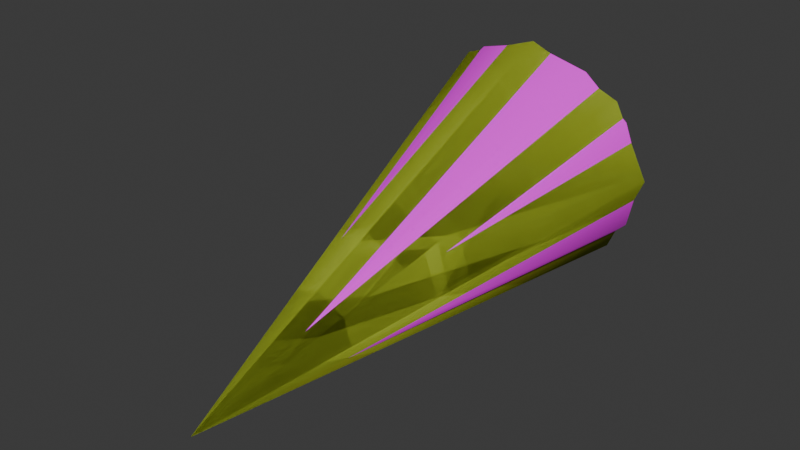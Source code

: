 # Source: missile_cap.blend  (saved by Blender 4.0.36; exported with 4.5.12 LTS)
import bpy
from mathutils import Matrix  # noqa: F401  (used for matrix-valued properties, if any)

bpy.ops.wm.read_factory_settings(use_empty=True)
scene = bpy.context.scene
scene.name = 'Scene'

# ---- collections
col_collection = bpy.data.collections.new('Collection'); scene.collection.children.link(col_collection)

# ---- images (referenced by path relative to the original .blend; pixels are not part of the script)
import os
ASSET_DIR = os.environ.get("B2B_ASSET_DIR", "")  # directory of the original .blend (textures are referenced by path, not embedded)
HERE = os.path.dirname(os.path.abspath(__file__))  # packed textures are extracted next to this script under _unpacked/

def load_image(name, relpath, width, height, colorspace="sRGB"):
    """Load a texture the original file referenced (path relative to the .blend, or extracted next to this script)."""
    p = next((c for c in (os.path.join(HERE, relpath), os.path.join(ASSET_DIR, relpath)) if relpath and os.path.exists(c)), "")
    if p:
        img = bpy.data.images.load(p, check_existing=True)
        img.name = name
    else:  # same state as the original file: an image datablock whose file is absent (Cycles renders it pink)
        img = bpy.data.images.new(name, width, height)
        img.source = "FILE"
        img.filepath = "//" + (relpath or name)
    img.colorspace_settings.name = colorspace
    return img
img_missile_rack_tif = load_image('missile_rack.tif', 'missile_rack.tif', 1024, 1024, 'sRGB')

# ---- materials (node trees are filled in below, after node groups)
mat_hard_metal_thick_hum_hollow_small = bpy.data.materials.new('hard_metal_thick_hum_hollow_small')
mat_hard_metal_thick_hum_hollow_small.use_transparent_shadow = False
mat_hard_metal_thick_hum_hollow_small.diffuse_color = (0.4871, 0.5929, 0.05581, 1.0)
mat_cyberdyne_missile_rack = bpy.data.materials.new('cyberdyne missile_rack')
mat_cyberdyne_missile_rack.use_transparent_shadow = False
mat_cyberdyne_missile_rack.diffuse_color = (0.7071, 0.2484, 0.6993, 1.0)

# ---- material node trees
mat_cyberdyne_missile_rack.use_nodes = True; mat_cyberdyne_missile_rack.node_tree.nodes.clear()
_N = mat_cyberdyne_missile_rack.node_tree.nodes; _L = mat_cyberdyne_missile_rack.node_tree.links
n0 = _N.new('ShaderNodeBsdfPrincipled'); n0.name = 'Principled BSDF'; n0.location = (10, 300)
n0.inputs[2].default_value = 1.0
n0.inputs[3].default_value = 1.45
n1 = _N.new('ShaderNodeOutputMaterial'); n1.name = 'Material Output'; n1.location = (300, 300)
n2 = _N.new('ShaderNodeTexImage'); n2.name = 'Image Texture'; n2.location = (-280, 280)
n2.image = img_missile_rack_tif
_L.new(n0.outputs[0], n1.inputs[0])
_L.new(n2.outputs[0], n0.inputs[0])
n1.is_active_output = True

# ---- world
world_world = bpy.data.worlds.new('World'); scene.world = world_world
world_world.use_nodes = True; world_world.node_tree.nodes.clear()
_N = world_world.node_tree.nodes; _L = world_world.node_tree.links
n0 = _N.new('ShaderNodeOutputWorld'); n0.name = 'World Output'; n0.location = (300, 300)
n1 = _N.new('ShaderNodeBackground'); n1.name = 'Background'; n1.location = (10, 300)
n1.inputs[0].default_value = (0.05088, 0.05088, 0.05088, 1.0)
_L.new(n1.outputs[0], n0.inputs[0])
n0.is_active_output = True
world_world.color = (0.05088, 0.05088, 0.05088)
world_world.use_sun_shadow = False
world_world.sun_shadow_jitter_overblur = 0.0

# ---- meshes
me_missle_cap = bpy.data.meshes.new('@missle_cap')
me_missle_cap.from_pydata([(-0.1031, 7.055, -0.2933), (6.106, 4.682, 12.82), (0.007017, -25.48, 2.05), (5.297, 6.7, 1.667), (8.085, 5.627, 7.594), (-6.12, 6.554, 2.473), (-7.99, 5.593, 7.783), (-5.175, 4.528, 13.67), (0.08414, 4.184, 15.57)], [], [(3, 4, 2), (4, 1, 2), (1, 8, 2), (8, 7, 2), (7, 6, 2), (6, 5, 2), (5, 0, 2), (0, 3, 2), (5, 6, 7), (7, 8, 1), (1, 4, 3), (7, 1, 3), (5, 7, 3), (0, 5, 3)])
me_missle_cap.polygons.foreach_set('use_smooth', [True] * 14)
_uv = me_missle_cap.uv_layers.new(name='UVMap_0')
_uv.uv.foreach_set('vector', [0.7068, 0.7846, 0.861, 0.7819, 0.7966, 0.9973, 0.861, 0.7819, 0.928, 0.7819, 0.8945, 0.9941, 0.7068, 0.7846, 0.861, 0.7819, 0.7966, 0.9973, 0.861, 0.7819, 0.928, 0.7819, 0.8945, 0.9941, 0.7068, 0.7846, 0.861, 0.7819, 0.7966, 0.9972, 0.861, 0.7819, 0.928, 0.7819, 0.8945, 0.9941, 0.7068, 0.7846, 0.861, 0.7819, 0.7966, 0.9974, 0.861, 0.7819, 0.928, 0.7819, 0.8945, 0.9941, 0.928, 0.7819, 0.861, 0.7819, 0.928, 0.7819, 0.928, 0.7819, 0.861, 0.7819, 0.928, 0.7819, 0.928, 0.7819, 0.861, 0.7819, 0.7068, 0.7846, 0.928, 0.7819, 0.928, 0.7819, 0.7068, 0.7846, 0.928, 0.7819, 0.928, 0.7819, 0.7068, 0.7846, 0.861, 0.7819, 0.928, 0.7819, 0.7068, 0.7846])
_ca = me_missle_cap.color_attributes.new('color', 'FLOAT_COLOR', 'POINT')
_ca.data.foreach_set('color', [0.0, 0.0, 0.0, 1.0, 0.0, 0.0, 0.0, 1.0, 0.0, 0.0, 0.0, 1.0, 0.0, 0.0, 0.0, 1.0, 0.0, 0.0, 0.0, 1.0, 0.0, 0.0, 0.0, 1.0, 0.0, 0.0, 0.0, 1.0, 0.0, 0.0, 0.0, 1.0, 0.0, 0.0, 0.0, 1.0])
me_missle_cap.materials.append(mat_hard_metal_thick_hum_hollow_small)
me_missle_cap.update()
me_missle_cap_1 = bpy.data.meshes.new('missle_cap')
me_missle_cap_1.from_pydata([(6.733, 6.317, 3.838), (7.786, 5.624, 7.666), (-1.835e-05, 7.396, 8.008), (4.688, 6.134, 10.51), (6.754, 4.93, 11.5), (2.715, 5.781, 12.47), (0.01455, 5.65, 13.19), (3.911, 4.421, 14.31), (-2.69, 5.778, 12.48), (-4.674, 6.129, 10.54), (0.02097, 4.233, 15.35), (-5.405, 6.61, 7.881), (-4.688, 7.092, 5.22), (-3.875, 4.417, 14.33), (-2.715, 7.445, 3.268), (-0.0146, 7.576, 2.548), (-6.733, 4.924, 11.54), (2.69, 7.448, 3.253), (5.405, 6.616, 7.852), (4.674, 7.097, 5.195), (-3.911, 6.819, 1.062), (-0.02102, 7.007, 0.02501), (-7.786, 5.617, 7.708), (-6.754, 6.31, 3.874), (3.875, 6.823, 1.041), (-0.003122, -20.17, 1.852), (-0.9963, -20.27, 2.42), (-1.149, -20.37, 2.986), (0.9963, -20.47, 3.545), (-0.9932, -20.47, 3.551), (-0.5717, -20.55, 3.963), (0.577, -20.55, 3.96), (-2.407e-05, -20.77, 2.91), (1.149, -20.37, 2.98), (0.9932, -20.27, 2.415), (0.5716, -20.19, 2.002), (0.003073, -20.57, 4.113), (-0.577, -20.19, 2.005)], [], [(0, 1, 33), (33, 34, 0), (1, 4, 28), (28, 33, 1), (4, 7, 31), (31, 28, 4), (7, 10, 36), (36, 31, 7), (10, 13, 30), (30, 36, 10), (13, 16, 29), (29, 30, 13), (16, 22, 27), (27, 29, 16), (22, 23, 26), (26, 27, 22), (23, 20, 37), (37, 26, 23), (20, 21, 25), (25, 37, 20), (21, 24, 35), (35, 25, 21), (24, 0, 34), (34, 35, 24), (34, 33, 32), (33, 28, 32), (28, 31, 32), (31, 36, 32), (36, 30, 32), (30, 29, 32), (29, 27, 32), (27, 26, 32), (26, 37, 32), (37, 25, 32), (25, 35, 32), (35, 34, 32), (1, 0, 19), (19, 18, 1), (0, 24, 17), (17, 19, 0), (24, 21, 15), (15, 17, 24), (21, 20, 14), (14, 15, 21), (20, 23, 12), (12, 14, 20), (23, 22, 11), (11, 12, 23), (22, 16, 9), (9, 11, 22), (16, 13, 8), (8, 9, 16), (13, 10, 6), (6, 8, 13), (10, 7, 5), (5, 6, 10), (7, 4, 3), (3, 5, 7), (4, 1, 18), (18, 3, 4), (18, 19, 2), (19, 17, 2), (17, 15, 2), (15, 14, 2), (14, 12, 2), (12, 11, 2), (11, 9, 2), (9, 8, 2), (8, 6, 2), (6, 5, 2), (5, 3, 2), (3, 18, 2)])
me_missle_cap_1.polygons.foreach_set('use_smooth', [True] * 72)
_uv = me_missle_cap_1.uv_layers.new(name='UVMap_0')
_uv.uv.foreach_set('vector', [0.8495, 0.7873, 0.803, 0.7869, 0.8792, 0.9941, 0.8792, 0.9941, 0.8883, 0.9941, 0.848, 0.7873, 0.7999, 0.7868, 0.8486, 0.7873, 0.8883, 0.9941, 0.8883, 0.9941, 0.8792, 0.9941, 0.7935, 0.7873, 0.8639, 0.7873, 0.9125, 0.7869, 0.8975, 0.9941, 0.8975, 0.9941, 0.8883, 0.9941, 0.865, 0.7873, 0.9396, 0.7873, 0.9889, 0.7869, 0.9064, 0.9941, 0.9064, 0.9941, 0.8975, 0.9941, 0.9397, 0.7873, 0.9997, 0.7873, 0.9507, 0.7869, 0.8975, 0.9941, 0.8975, 0.9941, 0.9064, 0.9941, 0.9996, 0.7873, 0.9239, 0.7873, 0.8753, 0.7869, 0.8883, 0.9941, 0.8883, 0.9941, 0.8975, 0.9941, 0.9228, 0.7873, 0.8495, 0.7873, 0.803, 0.7869, 0.8792, 0.9941, 0.8792, 0.9941, 0.8883, 0.9941, 0.848, 0.7873, 0.792, 0.7873, 0.8382, 0.7869, 0.8883, 0.9941, 0.8883, 0.9941, 0.8792, 0.9941, 0.7935, 0.7873, 0.8639, 0.7873, 0.9125, 0.7869, 0.8975, 0.9941, 0.8975, 0.9941, 0.8883, 0.9941, 0.865, 0.7873, 0.9396, 0.7873, 0.9889, 0.7869, 0.9064, 0.9941, 0.9064, 0.9941, 0.8975, 0.9941, 0.9397, 0.7873, 0.9997, 0.7873, 0.9507, 0.7869, 0.8975, 0.9941, 0.8975, 0.9941, 0.9064, 0.9941, 0.9996, 0.7873, 0.9239, 0.7873, 0.8753, 0.7869, 0.8883, 0.9941, 0.8883, 0.9941, 0.8975, 0.9941, 0.9228, 0.7873, 0.6601, 0.02671, 0.6559, 0.02968, 0.6534, 0.01859, 0.6559, 0.02968, 0.651, 0.02968, 0.6534, 0.01859, 0.651, 0.02968, 0.6467, 0.02671, 0.6534, 0.01859, 0.6467, 0.02671, 0.6443, 0.02156, 0.6534, 0.01859, 0.6443, 0.02156, 0.6443, 0.01562, 0.6534, 0.01859, 0.6443, 0.01562, 0.6467, 0.01047, 0.6534, 0.01859, 0.6467, 0.01047, 0.651, 0.007493, 0.6534, 0.01859, 0.651, 0.007493, 0.6559, 0.007493, 0.6534, 0.01859, 0.6559, 0.007493, 0.6601, 0.01047, 0.6534, 0.01859, 0.6601, 0.01047, 0.6626, 0.01562, 0.6534, 0.01859, 0.6626, 0.01562, 0.6626, 0.02156, 0.6534, 0.01859, 0.6626, 0.02156, 0.6601, 0.02671, 0.6534, 0.01859, 0.6588, 0.5382, 0.6488, 0.5756, 0.6309, 0.5652, 0.6309, 0.5652, 0.6381, 0.5382, 0.6588, 0.5382, 0.6488, 0.5756, 0.6214, 0.6029, 0.6111, 0.585, 0.6111, 0.585, 0.6309, 0.5652, 0.6488, 0.5756, 0.6214, 0.6029, 0.5841, 0.613, 0.5841, 0.5922, 0.5841, 0.5922, 0.6111, 0.585, 0.6214, 0.6029, 0.5841, 0.613, 0.5467, 0.6029, 0.557, 0.585, 0.557, 0.585, 0.5841, 0.5922, 0.5841, 0.613, 0.5467, 0.6029, 0.5193, 0.5756, 0.5373, 0.5652, 0.5373, 0.5652, 0.557, 0.585, 0.5467, 0.6029, 0.5193, 0.5756, 0.5093, 0.5382, 0.53, 0.5382, 0.53, 0.5382, 0.5373, 0.5652, 0.5193, 0.5756, 0.5093, 0.5382, 0.5193, 0.5756, 0.5373, 0.5652, 0.5373, 0.5652, 0.53, 0.5382, 0.5093, 0.5382, 0.5193, 0.5756, 0.5467, 0.6029, 0.557, 0.585, 0.557, 0.585, 0.5373, 0.5652, 0.5193, 0.5756, 0.5467, 0.6029, 0.5841, 0.613, 0.5841, 0.5922, 0.5841, 0.5922, 0.557, 0.585, 0.5467, 0.6029, 0.5841, 0.613, 0.6214, 0.6029, 0.6111, 0.585, 0.6111, 0.585, 0.5841, 0.5922, 0.5841, 0.613, 0.6214, 0.6029, 0.6488, 0.5756, 0.6309, 0.5652, 0.6309, 0.5652, 0.6111, 0.585, 0.6214, 0.6029, 0.6488, 0.5756, 0.6588, 0.5382, 0.6381, 0.5382, 0.6381, 0.5382, 0.6309, 0.5652, 0.6488, 0.5756, 0.6381, 0.5382, 0.6309, 0.5652, 0.5841, 0.5382, 0.6309, 0.5652, 0.6111, 0.585, 0.5841, 0.5382, 0.6111, 0.585, 0.5841, 0.5922, 0.5841, 0.5382, 0.5841, 0.5922, 0.557, 0.585, 0.5841, 0.5382, 0.557, 0.585, 0.5373, 0.5652, 0.5841, 0.5382, 0.5373, 0.5652, 0.53, 0.5382, 0.5841, 0.5382, 0.53, 0.5382, 0.5373, 0.5652, 0.5841, 0.5382, 0.5373, 0.5652, 0.557, 0.585, 0.5841, 0.5382, 0.557, 0.585, 0.5841, 0.5922, 0.5841, 0.5382, 0.5841, 0.5922, 0.6111, 0.585, 0.5841, 0.5382, 0.6111, 0.585, 0.6309, 0.5652, 0.5841, 0.5382, 0.6309, 0.5652, 0.6381, 0.5382, 0.5841, 0.5382])
_ca = me_missle_cap_1.color_attributes.new('color', 'FLOAT_COLOR', 'POINT')
_ca.data.foreach_set('color', [0.0, 0.0, 0.0, 1.0, 0.0, 0.0, 0.0, 1.0, 0.0, 0.0, 0.0, 1.0, 0.0, 0.0, 0.0, 1.0, 0.0, 0.0, 0.0, 1.0, 0.0, 0.0, 0.0, 1.0, 0.0, 0.0, 0.0, 1.0, 0.0, 0.0, 0.0, 1.0, 0.0, 0.0, 0.0, 1.0, 0.0, 0.0, 0.0, 1.0, 0.0, 0.0, 0.0, 1.0, 0.0, 0.0, 0.0, 1.0, 0.0, 0.0, 0.0, 1.0, 0.0, 0.0, 0.0, 1.0, 0.0, 0.0, 0.0, 1.0, 0.0, 0.0, 0.0, 1.0, 0.0, 0.0, 0.0, 1.0, 0.0, 0.0, 0.0, 1.0, 0.0, 0.0, 0.0, 1.0, 0.0, 0.0, 0.0, 1.0, 0.0, 0.0, 0.0, 1.0, 0.0, 0.0, 0.0, 1.0, 0.0, 0.0, 0.0, 1.0, 0.0, 0.0, 0.0, 1.0, 0.0, 0.0, 0.0, 1.0, 0.0, 0.0, 0.0, 1.0, 0.0, 0.0, 0.0, 1.0, 0.0, 0.0, 0.0, 1.0, 0.0, 0.0, 0.0, 1.0, 0.0, 0.0, 0.0, 1.0, 0.0, 0.0, 0.0, 1.0, 0.0, 0.0, 0.0, 1.0, 0.0, 0.0, 0.0, 1.0, 0.0, 0.0, 0.0, 1.0, 0.0, 0.0, 0.0, 1.0, 0.0, 0.0, 0.0, 1.0, 0.0, 0.0, 0.0, 1.0, 0.0, 0.0, 0.0, 1.0])
me_missle_cap_1.materials.append(mat_cyberdyne_missile_rack)
me_missle_cap_1.update()
me_missle_cap_001 = bpy.data.meshes.new('@missle_cap.001')
me_missle_cap_001.from_pydata([(-0.1031, 7.055, -0.2933), (6.106, 4.682, 12.82), (0.007017, -25.48, 2.05), (5.297, 6.7, 1.667), (8.085, 5.627, 7.594), (-6.12, 6.554, 2.473), (-7.99, 5.593, 7.783), (-5.175, 4.528, 13.67), (0.08414, 4.184, 15.57)], [], [(3, 4, 2), (4, 1, 2), (1, 8, 2), (8, 7, 2), (7, 6, 2), (6, 5, 2), (5, 0, 2), (0, 3, 2), (5, 6, 7), (7, 8, 1), (1, 4, 3), (7, 1, 3), (5, 7, 3), (0, 5, 3)])
me_missle_cap_001.polygons.foreach_set('use_smooth', [True] * 14)
_uv = me_missle_cap_001.uv_layers.new(name='UVMap_0')
_uv.uv.foreach_set('vector', [0.7068, 0.7846, 0.861, 0.7819, 0.7966, 0.9973, 0.861, 0.7819, 0.928, 0.7819, 0.8945, 0.9941, 0.7068, 0.7846, 0.861, 0.7819, 0.7966, 0.9973, 0.861, 0.7819, 0.928, 0.7819, 0.8945, 0.9941, 0.7068, 0.7846, 0.861, 0.7819, 0.7966, 0.9972, 0.861, 0.7819, 0.928, 0.7819, 0.8945, 0.9941, 0.7068, 0.7846, 0.861, 0.7819, 0.7966, 0.9974, 0.861, 0.7819, 0.928, 0.7819, 0.8945, 0.9941, 0.928, 0.7819, 0.861, 0.7819, 0.928, 0.7819, 0.928, 0.7819, 0.861, 0.7819, 0.928, 0.7819, 0.928, 0.7819, 0.861, 0.7819, 0.7068, 0.7846, 0.928, 0.7819, 0.928, 0.7819, 0.7068, 0.7846, 0.928, 0.7819, 0.928, 0.7819, 0.7068, 0.7846, 0.861, 0.7819, 0.928, 0.7819, 0.7068, 0.7846])
_ca = me_missle_cap_001.color_attributes.new('color', 'FLOAT_COLOR', 'POINT')
_ca.data.foreach_set('color', [0.0, 0.0, 0.0, 1.0, 0.0, 0.0, 0.0, 1.0, 0.0, 0.0, 0.0, 1.0, 0.0, 0.0, 0.0, 1.0, 0.0, 0.0, 0.0, 1.0, 0.0, 0.0, 0.0, 1.0, 0.0, 0.0, 0.0, 1.0, 0.0, 0.0, 0.0, 1.0, 0.0, 0.0, 0.0, 1.0])
me_missle_cap_001.materials.append(mat_hard_metal_thick_hum_hollow_small)
me_missle_cap_001.update()
arm_armature = bpy.data.armatures.new('Armature')  # bones are not reproduced

# ---- objects
ob_armature = bpy.data.objects.new('Armature', arm_armature)
ob_missle_cap = bpy.data.objects.new('@missle_cap', me_missle_cap)
ob_missle_cap_1 = bpy.data.objects.new('missle_cap', me_missle_cap_1)
ob_missle_cap_2 = bpy.data.objects.new('$missle_cap', me_missle_cap_001)

# ---- transforms, parenting, visibility, modifiers, constraints
ob_armature.location = (0.0, 0.0, 0.0)
ob_missle_cap.parent = ob_armature
ob_missle_cap.location = (0.0, 0.0, 0.0)
_vg = ob_missle_cap.vertex_groups.new(name='frame missle_cap')
_vg.add([0, 1, 2, 3, 4, 5, 6, 7, 8], 1.0, 'REPLACE')
_m = ob_missle_cap.modifiers.new('Armature', 'ARMATURE')
_m.object = ob_armature
_m = ob_missle_cap.modifiers.new('Triangulate', 'TRIANGULATE')
_m.keep_custom_normals = True
_m = ob_missle_cap.modifiers.new('EdgeSplit', 'EDGE_SPLIT')
_m.split_angle = 1.152
ob_missle_cap_1.parent = ob_armature
ob_missle_cap_1.location = (0.0, 0.0, 0.0)
_vg = ob_missle_cap_1.vertex_groups.new(name='frame missle_cap')
_vg.add([0, 1, 2, 3, 4, 5, 6, 7, 8, 9, 10, 11, 12, 13, 14, 15, 16, 17, 18, 19, 20, 21, 22, 23, 24, 25, 26, 27, 28, 29, 30, 31, 32, 33, 34, 35, 36, 37], 1.0, 'REPLACE')
_m = ob_missle_cap_1.modifiers.new('Armature', 'ARMATURE')
_m.object = ob_armature
_m = ob_missle_cap_1.modifiers.new('Triangulate', 'TRIANGULATE')
_m.keep_custom_normals = True
_m = ob_missle_cap_1.modifiers.new('EdgeSplit', 'EDGE_SPLIT')
_m.split_angle = 1.152
ob_missle_cap_2.parent = ob_armature
ob_missle_cap_2.location = (0.0, 0.0, 0.0)
_vg = ob_missle_cap_2.vertex_groups.new(name='frame missle_cap')
_vg.add([0, 1, 2, 3, 4, 5, 6, 7, 8], 1.0, 'REPLACE')
_m = ob_missle_cap_2.modifiers.new('Armature', 'ARMATURE')
_m.object = ob_armature
_m = ob_missle_cap_2.modifiers.new('Triangulate', 'TRIANGULATE')
_m.keep_custom_normals = True
_m = ob_missle_cap_2.modifiers.new('EdgeSplit', 'EDGE_SPLIT')
_m.split_angle = 1.152

# ---- collection membership
col_collection.objects.link(ob_armature)
col_collection.objects.link(ob_missle_cap)
col_collection.objects.link(ob_missle_cap_1)
col_collection.objects.link(ob_missle_cap_2)

# ---- scene / render settings (as saved in the file)
scene.frame_start = 1; scene.frame_end = 250; scene.frame_set(1)
scene.render.engine = 'BLENDER_EEVEE_NEXT'
scene.cycles.sampling_pattern = 'TABULATED_SOBOL'
bpy.context.view_layer.update()

# ---- added for rendering (the .blend has no active camera and no usable light): camera, sun
cam_auto = bpy.data.cameras.new('AutoCamera')
cam_auto.lens = 50.0
cam_auto.sensor_width = 36.0
cam_auto.clip_end = 1000.0
ob_auto_camera = bpy.data.objects.new('AutoCamera', cam_auto)
scene.collection.objects.link(ob_auto_camera)
ob_auto_camera.location = (37.0841, -53.3944, 37.2677)
ob_auto_camera.rotation_euler = (1.09748, -7.21219e-08, 0.694738)
scene.camera = ob_auto_camera
light_auto_sun = bpy.data.lights.new('AutoSun', 'SUN')
light_auto_sun.energy = 3.0
light_auto_sun.angle = 0.0523599
ob_auto_sun = bpy.data.objects.new('AutoSun', light_auto_sun)
scene.collection.objects.link(ob_auto_sun)
ob_auto_sun.rotation_euler = (0.872665, 0.174533, 0.523599)
bpy.context.view_layer.update()
